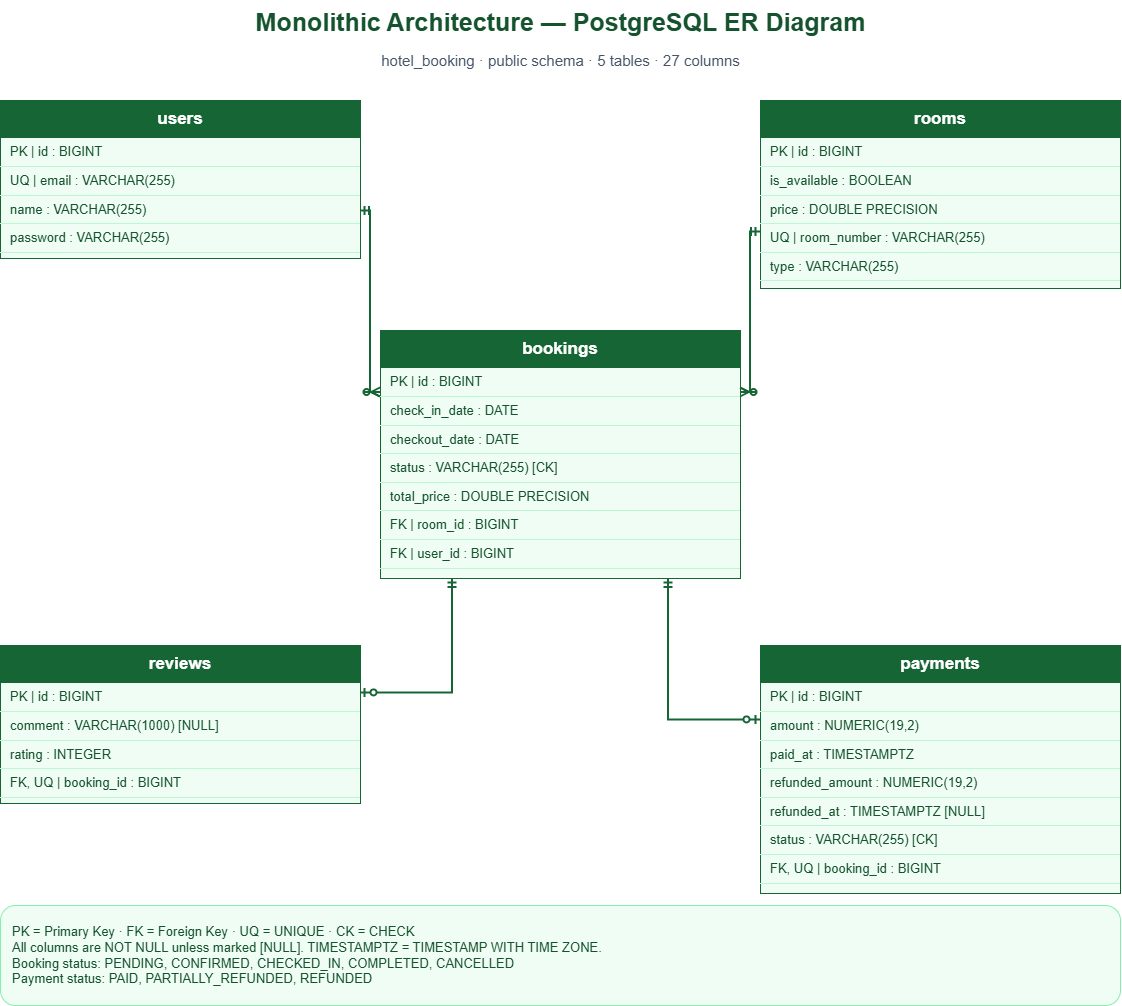

The diagram above was exported from draw.io. Its source (the exported page's mxGraphModel, read from the mxfile embedded in the PNG):
<mxGraphModel dx="1373" dy="749" grid="1" gridSize="10" guides="1" tooltips="1" connect="1" arrows="1" fold="1" page="1" pageScale="1" pageWidth="827" pageHeight="1169" math="0" shadow="0">
  <root>
    <mxCell id="0" />
    <mxCell id="1" parent="0" />
    <mxCell id="eIGyMFZPuFarCQWKLVdd-1" parent="1" style="text;html=1;align=center;fontSize=25;fontStyle=1;fontColor=#14532D;" value="Monolithic Architecture — PostgreSQL ER Diagram" vertex="1">
      <mxGeometry height="45" width="1120" x="400" y="170" as="geometry" />
    </mxCell>
    <mxCell id="eIGyMFZPuFarCQWKLVdd-2" parent="1" style="text;html=1;align=center;fontSize=15;fontColor=#475569;" value="hotel_booking · public schema · 5 tables · 27 columns" vertex="1">
      <mxGeometry height="30" width="1120" x="400" y="215" as="geometry" />
    </mxCell>
    <mxCell id="eIGyMFZPuFarCQWKLVdd-3" parent="1" style="rounded=0;html=1;whiteSpace=wrap;align=left;verticalAlign=top;spacing=0;fillColor=#F0FDF4;strokeColor=#166534;fontColor=#14532D;overflow=fill;" value="&lt;div style=&quot;background:#166534;color:white;font-size:17px;padding:9px;text-align:center;font-weight:bold&quot;&gt;users&lt;/div&gt;&lt;div style=&quot;padding:6px 10px;border-bottom:1px solid #bbf7d0;font-size:13px;white-space:nowrap&quot;&gt;PK | id : BIGINT&lt;/div&gt;&lt;div style=&quot;padding:6px 10px;border-bottom:1px solid #bbf7d0;font-size:13px;white-space:nowrap&quot;&gt;UQ | email : VARCHAR(255)&lt;/div&gt;&lt;div style=&quot;padding:6px 10px;border-bottom:1px solid #bbf7d0;font-size:13px;white-space:nowrap&quot;&gt;name : VARCHAR(255)&lt;/div&gt;&lt;div style=&quot;padding:6px 10px;border-bottom:1px solid #bbf7d0;font-size:13px;white-space:nowrap&quot;&gt;password : VARCHAR(255)&lt;/div&gt;" vertex="1">
      <mxGeometry height="158" width="360" x="400" y="270" as="geometry" />
    </mxCell>
    <mxCell id="eIGyMFZPuFarCQWKLVdd-4" parent="1" style="rounded=0;html=1;whiteSpace=wrap;align=left;verticalAlign=top;spacing=0;fillColor=#F0FDF4;strokeColor=#166534;fontColor=#14532D;overflow=fill;" value="&lt;div style=&quot;background:#166534;color:white;font-size:17px;padding:9px;text-align:center;font-weight:bold&quot;&gt;rooms&lt;/div&gt;&lt;div style=&quot;padding:6px 10px;border-bottom:1px solid #bbf7d0;font-size:13px;white-space:nowrap&quot;&gt;PK | id : BIGINT&lt;/div&gt;&lt;div style=&quot;padding:6px 10px;border-bottom:1px solid #bbf7d0;font-size:13px;white-space:nowrap&quot;&gt;is_available : BOOLEAN&lt;/div&gt;&lt;div style=&quot;padding:6px 10px;border-bottom:1px solid #bbf7d0;font-size:13px;white-space:nowrap&quot;&gt;price : DOUBLE PRECISION&lt;/div&gt;&lt;div style=&quot;padding:6px 10px;border-bottom:1px solid #bbf7d0;font-size:13px;white-space:nowrap&quot;&gt;UQ | room_number : VARCHAR(255)&lt;/div&gt;&lt;div style=&quot;padding:6px 10px;border-bottom:1px solid #bbf7d0;font-size:13px;white-space:nowrap&quot;&gt;type : VARCHAR(255)&lt;/div&gt;" vertex="1">
      <mxGeometry height="188" width="360" x="1160" y="270" as="geometry" />
    </mxCell>
    <mxCell id="eIGyMFZPuFarCQWKLVdd-5" parent="1" style="rounded=0;html=1;whiteSpace=wrap;align=left;verticalAlign=top;spacing=0;fillColor=#F0FDF4;strokeColor=#166534;fontColor=#14532D;overflow=fill;" value="&lt;div style=&quot;background:#166534;color:white;font-size:17px;padding:9px;text-align:center;font-weight:bold&quot;&gt;bookings&lt;/div&gt;&lt;div style=&quot;padding:6px 10px;border-bottom:1px solid #bbf7d0;font-size:13px;white-space:nowrap&quot;&gt;PK | id : BIGINT&lt;/div&gt;&lt;div style=&quot;padding:6px 10px;border-bottom:1px solid #bbf7d0;font-size:13px;white-space:nowrap&quot;&gt;check_in_date : DATE&lt;/div&gt;&lt;div style=&quot;padding:6px 10px;border-bottom:1px solid #bbf7d0;font-size:13px;white-space:nowrap&quot;&gt;checkout_date : DATE&lt;/div&gt;&lt;div style=&quot;padding:6px 10px;border-bottom:1px solid #bbf7d0;font-size:13px;white-space:nowrap&quot;&gt;status : VARCHAR(255) [CK]&lt;/div&gt;&lt;div style=&quot;padding:6px 10px;border-bottom:1px solid #bbf7d0;font-size:13px;white-space:nowrap&quot;&gt;total_price : DOUBLE PRECISION&lt;/div&gt;&lt;div style=&quot;padding:6px 10px;border-bottom:1px solid #bbf7d0;font-size:13px;white-space:nowrap&quot;&gt;FK | room_id : BIGINT&lt;/div&gt;&lt;div style=&quot;padding:6px 10px;border-bottom:1px solid #bbf7d0;font-size:13px;white-space:nowrap&quot;&gt;FK | user_id : BIGINT&lt;/div&gt;" vertex="1">
      <mxGeometry height="248" width="360" x="780" y="500" as="geometry" />
    </mxCell>
    <mxCell id="eIGyMFZPuFarCQWKLVdd-6" parent="1" style="rounded=0;html=1;whiteSpace=wrap;align=left;verticalAlign=top;spacing=0;fillColor=#F0FDF4;strokeColor=#166534;fontColor=#14532D;overflow=fill;" value="&lt;div style=&quot;background:#166534;color:white;font-size:17px;padding:9px;text-align:center;font-weight:bold&quot;&gt;reviews&lt;/div&gt;&lt;div style=&quot;padding:6px 10px;border-bottom:1px solid #bbf7d0;font-size:13px;white-space:nowrap&quot;&gt;PK | id : BIGINT&lt;/div&gt;&lt;div style=&quot;padding:6px 10px;border-bottom:1px solid #bbf7d0;font-size:13px;white-space:nowrap&quot;&gt;comment : VARCHAR(1000) [NULL]&lt;/div&gt;&lt;div style=&quot;padding:6px 10px;border-bottom:1px solid #bbf7d0;font-size:13px;white-space:nowrap&quot;&gt;rating : INTEGER&lt;/div&gt;&lt;div style=&quot;padding:6px 10px;border-bottom:1px solid #bbf7d0;font-size:13px;white-space:nowrap&quot;&gt;FK, UQ | booking_id : BIGINT&lt;/div&gt;" vertex="1">
      <mxGeometry height="158" width="360" x="400" y="815" as="geometry" />
    </mxCell>
    <mxCell id="eIGyMFZPuFarCQWKLVdd-7" parent="1" style="rounded=0;html=1;whiteSpace=wrap;align=left;verticalAlign=top;spacing=0;fillColor=#F0FDF4;strokeColor=#166534;fontColor=#14532D;overflow=fill;" value="&lt;div style=&quot;background:#166534;color:white;font-size:17px;padding:9px;text-align:center;font-weight:bold&quot;&gt;payments&lt;/div&gt;&lt;div style=&quot;padding:6px 10px;border-bottom:1px solid #bbf7d0;font-size:13px;white-space:nowrap&quot;&gt;PK | id : BIGINT&lt;/div&gt;&lt;div style=&quot;padding:6px 10px;border-bottom:1px solid #bbf7d0;font-size:13px;white-space:nowrap&quot;&gt;amount : NUMERIC(19,2)&lt;/div&gt;&lt;div style=&quot;padding:6px 10px;border-bottom:1px solid #bbf7d0;font-size:13px;white-space:nowrap&quot;&gt;paid_at : TIMESTAMPTZ&lt;/div&gt;&lt;div style=&quot;padding:6px 10px;border-bottom:1px solid #bbf7d0;font-size:13px;white-space:nowrap&quot;&gt;refunded_amount : NUMERIC(19,2)&lt;/div&gt;&lt;div style=&quot;padding:6px 10px;border-bottom:1px solid #bbf7d0;font-size:13px;white-space:nowrap&quot;&gt;refunded_at : TIMESTAMPTZ [NULL]&lt;/div&gt;&lt;div style=&quot;padding:6px 10px;border-bottom:1px solid #bbf7d0;font-size:13px;white-space:nowrap&quot;&gt;status : VARCHAR(255) [CK]&lt;/div&gt;&lt;div style=&quot;padding:6px 10px;border-bottom:1px solid #bbf7d0;font-size:13px;white-space:nowrap&quot;&gt;FK, UQ | booking_id : BIGINT&lt;/div&gt;" vertex="1">
      <mxGeometry height="248" width="360" x="1160" y="815" as="geometry" />
    </mxCell>
    <mxCell id="eIGyMFZPuFarCQWKLVdd-8" edge="1" parent="1" source="eIGyMFZPuFarCQWKLVdd-3" style="edgeStyle=orthogonalEdgeStyle;rounded=0;html=1;strokeColor=#166534;strokeWidth=2;startArrow=ERmandOne;startFill=0;endArrow=ERzeroToMany;endFill=0;exitX=1;exitY=0.7;entryX=0;entryY=0.25;" target="eIGyMFZPuFarCQWKLVdd-5">
      <mxGeometry relative="1" as="geometry" />
    </mxCell>
    <mxCell id="eIGyMFZPuFarCQWKLVdd-9" edge="1" parent="1" source="eIGyMFZPuFarCQWKLVdd-4" style="edgeStyle=orthogonalEdgeStyle;rounded=0;html=1;strokeColor=#166534;strokeWidth=2;startArrow=ERmandOne;startFill=0;endArrow=ERzeroToMany;endFill=0;exitX=0;exitY=0.7;entryX=1;entryY=0.25;" target="eIGyMFZPuFarCQWKLVdd-5">
      <mxGeometry relative="1" as="geometry" />
    </mxCell>
    <mxCell id="eIGyMFZPuFarCQWKLVdd-10" edge="1" parent="1" source="eIGyMFZPuFarCQWKLVdd-5" style="edgeStyle=orthogonalEdgeStyle;rounded=0;html=1;strokeColor=#166534;strokeWidth=2;startArrow=ERmandOne;startFill=0;endArrow=ERzeroToOne;endFill=0;exitX=0.2;exitY=1;entryX=1;entryY=0.3;" target="eIGyMFZPuFarCQWKLVdd-6">
      <mxGeometry relative="1" as="geometry" />
    </mxCell>
    <mxCell id="eIGyMFZPuFarCQWKLVdd-11" edge="1" parent="1" source="eIGyMFZPuFarCQWKLVdd-5" style="edgeStyle=orthogonalEdgeStyle;rounded=0;html=1;strokeColor=#166534;strokeWidth=2;startArrow=ERmandOne;startFill=0;endArrow=ERzeroToOne;endFill=0;exitX=0.8;exitY=1;entryX=0;entryY=0.3;" target="eIGyMFZPuFarCQWKLVdd-7">
      <mxGeometry relative="1" as="geometry" />
    </mxCell>
    <mxCell id="eIGyMFZPuFarCQWKLVdd-12" parent="1" style="rounded=1;html=1;whiteSpace=wrap;align=left;spacing=12;fillColor=#F0FDF4;strokeColor=#86EFAC;fontColor=#14532D;fontSize=13;" value="PK = Primary Key · FK = Foreign Key · UQ = UNIQUE · CK = CHECK&lt;br&gt;All columns are NOT NULL unless marked [NULL]. TIMESTAMPTZ = TIMESTAMP WITH TIME ZONE.&lt;br&gt;Booking status: PENDING, CONFIRMED, CHECKED_IN, COMPLETED, CANCELLED&lt;br&gt;Payment status: PAID, PARTIALLY_REFUNDED, REFUNDED" vertex="1">
      <mxGeometry height="100" width="1120" x="400" y="1075" as="geometry" />
    </mxCell>
  </root>
</mxGraphModel>